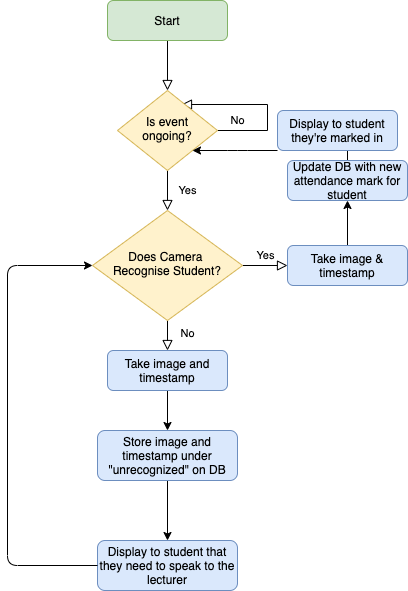

The diagram above was exported from draw.io. Its source (the exported page's mxGraphModel, read from the mxfile embedded in the PNG):
<mxGraphModel dx="946" dy="629" grid="1" gridSize="10" guides="1" tooltips="1" connect="1" arrows="1" fold="1" page="1" pageScale="1" pageWidth="827" pageHeight="1169" math="0" shadow="0">
  <root>
    <mxCell id="WIyWlLk6GJQsqaUBKTNV-0" />
    <mxCell id="WIyWlLk6GJQsqaUBKTNV-1" parent="WIyWlLk6GJQsqaUBKTNV-0" />
    <mxCell id="WIyWlLk6GJQsqaUBKTNV-2" value="" style="rounded=0;html=1;jettySize=auto;orthogonalLoop=1;fontSize=11;endArrow=block;endFill=0;endSize=8;strokeWidth=1;shadow=0;labelBackgroundColor=none;edgeStyle=orthogonalEdgeStyle;" parent="WIyWlLk6GJQsqaUBKTNV-1" source="WIyWlLk6GJQsqaUBKTNV-3" target="WIyWlLk6GJQsqaUBKTNV-6" edge="1">
      <mxGeometry relative="1" as="geometry" />
    </mxCell>
    <mxCell id="WIyWlLk6GJQsqaUBKTNV-3" value="Start" style="rounded=1;whiteSpace=wrap;html=1;fontSize=12;glass=0;strokeWidth=1;shadow=0;fillColor=#d5e8d4;strokeColor=#82b366;" parent="WIyWlLk6GJQsqaUBKTNV-1" vertex="1">
      <mxGeometry x="160" y="80" width="120" height="40" as="geometry" />
    </mxCell>
    <mxCell id="WIyWlLk6GJQsqaUBKTNV-4" value="Yes" style="rounded=0;html=1;jettySize=auto;orthogonalLoop=1;fontSize=11;endArrow=block;endFill=0;endSize=8;strokeWidth=1;shadow=0;labelBackgroundColor=none;edgeStyle=orthogonalEdgeStyle;" parent="WIyWlLk6GJQsqaUBKTNV-1" source="WIyWlLk6GJQsqaUBKTNV-6" target="WIyWlLk6GJQsqaUBKTNV-10" edge="1">
      <mxGeometry y="20" relative="1" as="geometry">
        <mxPoint as="offset" />
      </mxGeometry>
    </mxCell>
    <mxCell id="WIyWlLk6GJQsqaUBKTNV-5" value="No" style="edgeStyle=orthogonalEdgeStyle;rounded=0;html=1;jettySize=auto;orthogonalLoop=1;fontSize=11;endArrow=block;endFill=0;endSize=8;strokeWidth=1;shadow=0;labelBackgroundColor=none;exitX=1;exitY=0.5;exitDx=0;exitDy=0;entryX=0.64;entryY=0.175;entryDx=0;entryDy=0;entryPerimeter=0;" parent="WIyWlLk6GJQsqaUBKTNV-1" source="WIyWlLk6GJQsqaUBKTNV-6" target="WIyWlLk6GJQsqaUBKTNV-6" edge="1">
      <mxGeometry x="-0.2593" y="30" relative="1" as="geometry">
        <mxPoint as="offset" />
        <mxPoint x="280" y="180" as="sourcePoint" />
        <mxPoint x="320" y="210" as="targetPoint" />
        <Array as="points">
          <mxPoint x="320" y="210" />
          <mxPoint x="320" y="184" />
        </Array>
      </mxGeometry>
    </mxCell>
    <mxCell id="WIyWlLk6GJQsqaUBKTNV-6" value="Is event ongoing?" style="rhombus;whiteSpace=wrap;html=1;shadow=0;fontFamily=Helvetica;fontSize=12;align=center;strokeWidth=1;spacing=6;spacingTop=-4;fillColor=#fff2cc;strokeColor=#d6b656;" parent="WIyWlLk6GJQsqaUBKTNV-1" vertex="1">
      <mxGeometry x="170" y="170" width="100" height="80" as="geometry" />
    </mxCell>
    <mxCell id="WIyWlLk6GJQsqaUBKTNV-8" value="No" style="rounded=0;html=1;jettySize=auto;orthogonalLoop=1;fontSize=11;endArrow=block;endFill=0;endSize=8;strokeWidth=1;shadow=0;labelBackgroundColor=none;edgeStyle=orthogonalEdgeStyle;" parent="WIyWlLk6GJQsqaUBKTNV-1" source="WIyWlLk6GJQsqaUBKTNV-10" target="WIyWlLk6GJQsqaUBKTNV-11" edge="1">
      <mxGeometry x="0.3333" y="20" relative="1" as="geometry">
        <mxPoint as="offset" />
      </mxGeometry>
    </mxCell>
    <mxCell id="WIyWlLk6GJQsqaUBKTNV-9" value="Yes" style="edgeStyle=orthogonalEdgeStyle;rounded=0;html=1;jettySize=auto;orthogonalLoop=1;fontSize=11;endArrow=block;endFill=0;endSize=8;strokeWidth=1;shadow=0;labelBackgroundColor=none;" parent="WIyWlLk6GJQsqaUBKTNV-1" source="WIyWlLk6GJQsqaUBKTNV-10" target="WIyWlLk6GJQsqaUBKTNV-12" edge="1">
      <mxGeometry y="10" relative="1" as="geometry">
        <mxPoint as="offset" />
      </mxGeometry>
    </mxCell>
    <mxCell id="WIyWlLk6GJQsqaUBKTNV-10" value="Does Camera &lt;br&gt;Recognise Student?" style="rhombus;whiteSpace=wrap;html=1;shadow=0;fontFamily=Helvetica;fontSize=12;align=center;strokeWidth=1;spacing=6;spacingTop=-4;fillColor=#fff2cc;strokeColor=#d6b656;" parent="WIyWlLk6GJQsqaUBKTNV-1" vertex="1">
      <mxGeometry x="145" y="290" width="150" height="110" as="geometry" />
    </mxCell>
    <mxCell id="kak_NfZ9f5BWricKwCVB-6" value="" style="edgeStyle=orthogonalEdgeStyle;rounded=0;orthogonalLoop=1;jettySize=auto;html=1;" parent="WIyWlLk6GJQsqaUBKTNV-1" source="WIyWlLk6GJQsqaUBKTNV-11" target="kak_NfZ9f5BWricKwCVB-5" edge="1">
      <mxGeometry relative="1" as="geometry" />
    </mxCell>
    <mxCell id="WIyWlLk6GJQsqaUBKTNV-11" value="Take image and timestamp" style="rounded=1;whiteSpace=wrap;html=1;fontSize=12;glass=0;strokeWidth=1;shadow=0;fillColor=#dae8fc;strokeColor=#6c8ebf;" parent="WIyWlLk6GJQsqaUBKTNV-1" vertex="1">
      <mxGeometry x="160" y="430" width="120" height="40" as="geometry" />
    </mxCell>
    <mxCell id="kak_NfZ9f5BWricKwCVB-8" value="" style="edgeStyle=orthogonalEdgeStyle;rounded=0;orthogonalLoop=1;jettySize=auto;html=1;" parent="WIyWlLk6GJQsqaUBKTNV-1" source="kak_NfZ9f5BWricKwCVB-5" target="kak_NfZ9f5BWricKwCVB-7" edge="1">
      <mxGeometry relative="1" as="geometry" />
    </mxCell>
    <mxCell id="kak_NfZ9f5BWricKwCVB-5" value="Store image and timestamp under &quot;unrecognized&quot; on DB" style="rounded=1;whiteSpace=wrap;html=1;fontSize=12;glass=0;strokeWidth=1;shadow=0;arcSize=15;fillColor=#dae8fc;strokeColor=#6c8ebf;" parent="WIyWlLk6GJQsqaUBKTNV-1" vertex="1">
      <mxGeometry x="150" y="510" width="140" height="50" as="geometry" />
    </mxCell>
    <mxCell id="kak_NfZ9f5BWricKwCVB-7" value="Display to student that they need to speak to the lecturer" style="rounded=1;whiteSpace=wrap;html=1;fontSize=12;glass=0;strokeWidth=1;shadow=0;arcSize=15;fillColor=#dae8fc;strokeColor=#6c8ebf;" parent="WIyWlLk6GJQsqaUBKTNV-1" vertex="1">
      <mxGeometry x="150" y="620" width="140" height="50" as="geometry" />
    </mxCell>
    <mxCell id="kak_NfZ9f5BWricKwCVB-1" value="" style="edgeStyle=orthogonalEdgeStyle;rounded=0;orthogonalLoop=1;jettySize=auto;html=1;" parent="WIyWlLk6GJQsqaUBKTNV-1" source="WIyWlLk6GJQsqaUBKTNV-12" target="kak_NfZ9f5BWricKwCVB-0" edge="1">
      <mxGeometry relative="1" as="geometry" />
    </mxCell>
    <mxCell id="WIyWlLk6GJQsqaUBKTNV-12" value="Take image &amp;amp; timestamp" style="rounded=1;whiteSpace=wrap;html=1;fontSize=12;glass=0;strokeWidth=1;shadow=0;fillColor=#dae8fc;strokeColor=#6c8ebf;" parent="WIyWlLk6GJQsqaUBKTNV-1" vertex="1">
      <mxGeometry x="340" y="325" width="120" height="40" as="geometry" />
    </mxCell>
    <mxCell id="kak_NfZ9f5BWricKwCVB-3" value="" style="edgeStyle=orthogonalEdgeStyle;rounded=0;orthogonalLoop=1;jettySize=auto;html=1;" parent="WIyWlLk6GJQsqaUBKTNV-1" source="kak_NfZ9f5BWricKwCVB-0" target="kak_NfZ9f5BWricKwCVB-2" edge="1">
      <mxGeometry relative="1" as="geometry" />
    </mxCell>
    <mxCell id="kak_NfZ9f5BWricKwCVB-0" value="Update DB with new attendance mark for student" style="rounded=1;whiteSpace=wrap;html=1;fontSize=12;glass=0;strokeWidth=1;shadow=0;fillColor=#dae8fc;strokeColor=#6c8ebf;" parent="WIyWlLk6GJQsqaUBKTNV-1" vertex="1">
      <mxGeometry x="340" y="240" width="120" height="40" as="geometry" />
    </mxCell>
    <mxCell id="kak_NfZ9f5BWricKwCVB-2" value="Display to student they're marked in" style="rounded=1;whiteSpace=wrap;html=1;fontSize=12;glass=0;strokeWidth=1;shadow=0;fillColor=#dae8fc;strokeColor=#6c8ebf;" parent="WIyWlLk6GJQsqaUBKTNV-1" vertex="1">
      <mxGeometry x="330" y="190" width="120" height="40" as="geometry" />
    </mxCell>
    <mxCell id="kak_NfZ9f5BWricKwCVB-4" value="" style="endArrow=classic;html=1;exitX=0;exitY=1;exitDx=0;exitDy=0;entryX=1;entryY=1;entryDx=0;entryDy=0;" parent="WIyWlLk6GJQsqaUBKTNV-1" source="kak_NfZ9f5BWricKwCVB-2" target="WIyWlLk6GJQsqaUBKTNV-6" edge="1">
      <mxGeometry width="50" height="50" relative="1" as="geometry">
        <mxPoint x="310" y="270" as="sourcePoint" />
        <mxPoint x="360" y="220" as="targetPoint" />
        <Array as="points">
          <mxPoint x="290" y="230" />
        </Array>
      </mxGeometry>
    </mxCell>
    <mxCell id="kak_NfZ9f5BWricKwCVB-9" value="" style="endArrow=classic;html=1;exitX=0;exitY=0.5;exitDx=0;exitDy=0;entryX=0;entryY=0.5;entryDx=0;entryDy=0;" parent="WIyWlLk6GJQsqaUBKTNV-1" source="kak_NfZ9f5BWricKwCVB-7" target="WIyWlLk6GJQsqaUBKTNV-10" edge="1">
      <mxGeometry width="50" height="50" relative="1" as="geometry">
        <mxPoint x="30" y="500" as="sourcePoint" />
        <mxPoint x="80" y="450" as="targetPoint" />
        <Array as="points">
          <mxPoint x="60" y="645" />
          <mxPoint x="60" y="345" />
        </Array>
      </mxGeometry>
    </mxCell>
  </root>
</mxGraphModel>